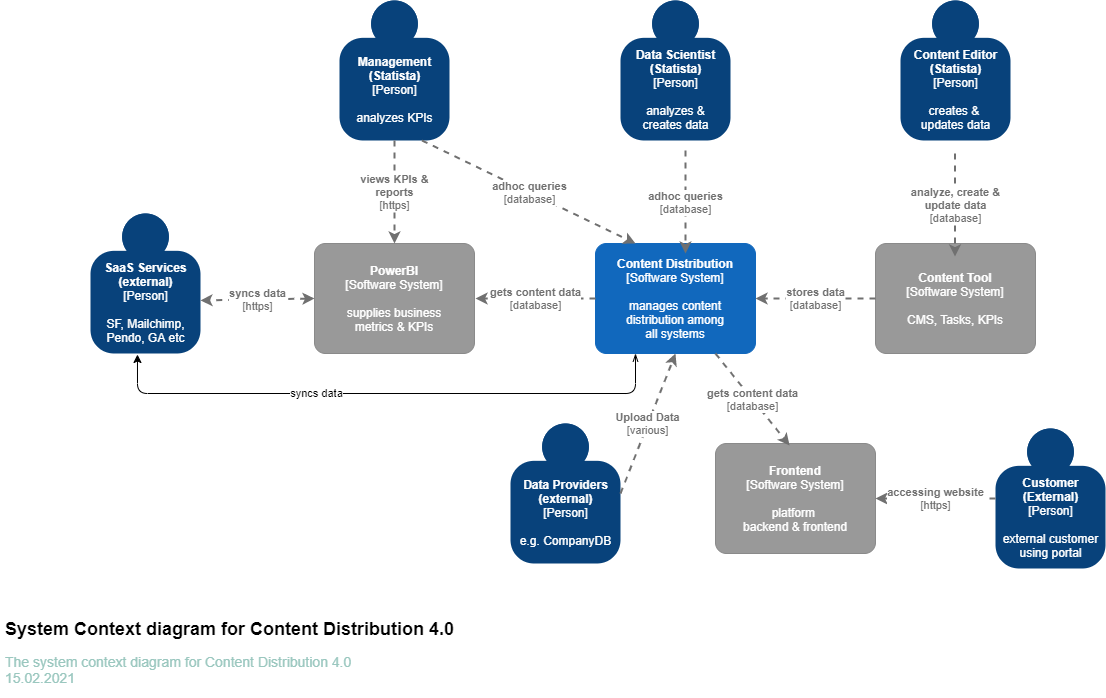

The diagram above was exported from draw.io. Its source (the exported page's mxGraphModel, read from the mxfile embedded in the PNG):
<mxGraphModel dx="1086" dy="1633" grid="1" gridSize="10" guides="1" tooltips="1" connect="1" arrows="1" fold="1" page="1" pageScale="1" pageWidth="1169" pageHeight="827" math="0" shadow="0">
  <root>
    <mxCell id="0" />
    <mxCell id="1" parent="0" />
    <object placeholders="1" c4Name="Customer&#10;(External)" c4Type="Person" c4Description="external customer&#10;using portal" label="&lt;b&gt;%c4Name%&lt;/b&gt;&lt;div&gt;[%c4Type%]&lt;/div&gt;&lt;br&gt;&lt;div&gt;%c4Description%&lt;/div&gt;" id="q6aJNUvVQVGCpb3X-rCd-1">
      <mxCell style="html=1;dashed=0;whitespace=wrap;fillColor=#08427b;strokeColor=none;fontColor=#ffffff;shape=mxgraph.c4.person;align=center;metaEdit=1;points=[[0.5,0,0],[1,0.5,0],[1,0.75,0],[0.75,1,0],[0.5,1,0],[0.25,1,0],[0,0.75,0],[0,0.5,0]];metaData={&quot;c4Type&quot;:{&quot;editable&quot;:false}};" parent="1" vertex="1">
        <mxGeometry x="995" y="-269" width="110.00000000000001" height="140" as="geometry" />
      </mxCell>
    </object>
    <object placeholders="1" c4Name="Data Scientist&#10;(Statista)" c4Type="Person" c4Description="analyzes &amp;&#10;creates data" label="&lt;b&gt;%c4Name%&lt;/b&gt;&lt;div&gt;[%c4Type%]&lt;/div&gt;&lt;br&gt;&lt;div&gt;%c4Description%&lt;/div&gt;" id="q6aJNUvVQVGCpb3X-rCd-2">
      <mxCell style="html=1;dashed=0;whitespace=wrap;fillColor=#08427b;strokeColor=none;fontColor=#ffffff;shape=mxgraph.c4.person;align=center;metaEdit=1;points=[[0.5,0,0],[1,0.5,0],[1,0.75,0],[0.75,1,0],[0.5,1,0],[0.25,1,0],[0,0.75,0],[0,0.5,0]];metaData={&quot;c4Type&quot;:{&quot;editable&quot;:false}};" parent="1" vertex="1">
        <mxGeometry x="620" y="-697" width="110.00000000000001" height="140" as="geometry" />
      </mxCell>
    </object>
    <object placeholders="1" c4Name="Frontend" c4Type="Software System" c4Description="platform &#10;backend &amp; frontend" label="&lt;b&gt;%c4Name%&lt;/b&gt;&lt;div&gt;[%c4Type%]&lt;/div&gt;&lt;br&gt;&lt;div&gt;%c4Description%&lt;/div&gt;" id="q6aJNUvVQVGCpb3X-rCd-3">
      <mxCell style="rounded=1;whiteSpace=wrap;html=1;labelBackgroundColor=none;fillColor=#999999;fontColor=#ffffff;align=center;arcSize=10;strokeColor=#8A8A8A;metaEdit=1;metaData={&quot;c4Type&quot;:{&quot;editable&quot;:false}};points=[[0.25,0,0],[0.5,0,0],[0.75,0,0],[1,0.25,0],[1,0.5,0],[1,0.75,0],[0.75,1,0],[0.5,1,0],[0.25,1,0],[0,0.75,0],[0,0.5,0],[0,0.25,0]];" parent="1" vertex="1">
        <mxGeometry x="715" y="-254" width="160" height="110.00000000000001" as="geometry" />
      </mxCell>
    </object>
    <object placeholders="1" c4Type="Relationship" c4Technology="https" c4Description="accessing website" label="&lt;div style=&quot;text-align: left&quot;&gt;&lt;div style=&quot;text-align: center&quot;&gt;&lt;b&gt;%c4Description%&lt;/b&gt;&lt;/div&gt;&lt;div style=&quot;text-align: center&quot;&gt;[%c4Technology%]&lt;/div&gt;&lt;/div&gt;" id="q6aJNUvVQVGCpb3X-rCd-4">
      <mxCell style="edgeStyle=none;rounded=0;html=1;jettySize=auto;orthogonalLoop=1;strokeColor=#707070;strokeWidth=2;fontColor=#707070;jumpStyle=none;dashed=1;metaEdit=1;metaData={&quot;c4Type&quot;:{&quot;editable&quot;:false}};entryX=1;entryY=0.5;entryDx=0;entryDy=0;entryPerimeter=0;" parent="1" source="q6aJNUvVQVGCpb3X-rCd-1" target="q6aJNUvVQVGCpb3X-rCd-3" edge="1">
        <mxGeometry width="160" relative="1" as="geometry">
          <mxPoint x="615" y="-234" as="sourcePoint" />
          <mxPoint x="775" y="-234" as="targetPoint" />
        </mxGeometry>
      </mxCell>
    </object>
    <object placeholders="1" c4Name="Content Distribution" c4Type="Software System" c4Description="manages content&#10;distribution among&#10;all systems" label="&lt;b&gt;%c4Name%&lt;/b&gt;&lt;div&gt;[%c4Type%]&lt;/div&gt;&lt;br&gt;&lt;div&gt;%c4Description%&lt;/div&gt;" id="q6aJNUvVQVGCpb3X-rCd-5">
      <mxCell style="rounded=1;whiteSpace=wrap;html=1;labelBackgroundColor=none;fillColor=#1168BD;fontColor=#ffffff;align=center;arcSize=10;strokeColor=#1168BD;metaEdit=1;metaData={&quot;c4Type&quot;:{&quot;editable&quot;:false}};points=[[0.25,0,0],[0.5,0,0],[0.75,0,0],[1,0.25,0],[1,0.5,0],[1,0.75,0],[0.75,1,0],[0.5,1,0],[0.25,1,0],[0,0.75,0],[0,0.5,0],[0,0.25,0]];" parent="1" vertex="1">
        <mxGeometry x="595" y="-454" width="160" height="110.00000000000001" as="geometry" />
      </mxCell>
    </object>
    <object placeholders="1" c4Name="Content Editor&#10;(Statista)" c4Type="Person" c4Description="creates &amp; &#10;updates data" label="&lt;b&gt;%c4Name%&lt;/b&gt;&lt;div&gt;[%c4Type%]&lt;/div&gt;&lt;br&gt;&lt;div&gt;%c4Description%&lt;/div&gt;" id="q6aJNUvVQVGCpb3X-rCd-6">
      <mxCell style="html=1;dashed=0;whitespace=wrap;fillColor=#08427b;strokeColor=none;fontColor=#ffffff;shape=mxgraph.c4.person;align=center;metaEdit=1;points=[[0.5,0,0],[1,0.5,0],[1,0.75,0],[0.75,1,0],[0.5,1,0],[0.25,1,0],[0,0.75,0],[0,0.5,0]];metaData={&quot;c4Type&quot;:{&quot;editable&quot;:false}};" parent="1" vertex="1">
        <mxGeometry x="900" y="-697" width="110.00000000000001" height="140" as="geometry" />
      </mxCell>
    </object>
    <object placeholders="1" c4Name="Management&#10;(Statista)" c4Type="Person" c4Description="analyzes KPIs" label="&lt;b&gt;%c4Name%&lt;/b&gt;&lt;div&gt;[%c4Type%]&lt;/div&gt;&lt;br&gt;&lt;div&gt;%c4Description%&lt;/div&gt;" id="q6aJNUvVQVGCpb3X-rCd-7">
      <mxCell style="html=1;dashed=0;whitespace=wrap;fillColor=#08427b;strokeColor=none;fontColor=#ffffff;shape=mxgraph.c4.person;align=center;metaEdit=1;points=[[0.5,0,0],[1,0.5,0],[1,0.75,0],[0.75,1,0],[0.5,1,0],[0.25,1,0],[0,0.75,0],[0,0.5,0]];metaData={&quot;c4Type&quot;:{&quot;editable&quot;:false}};" parent="1" vertex="1">
        <mxGeometry x="339" y="-697" width="110.00000000000001" height="140" as="geometry" />
      </mxCell>
    </object>
    <object placeholders="1" c4Name="Content Tool" c4Type="Software System" c4Description="CMS, Tasks, KPIs" label="&lt;b&gt;%c4Name%&lt;/b&gt;&lt;div&gt;[%c4Type%]&lt;/div&gt;&lt;br&gt;&lt;div&gt;%c4Description%&lt;/div&gt;" id="q6aJNUvVQVGCpb3X-rCd-8">
      <mxCell style="rounded=1;whiteSpace=wrap;html=1;labelBackgroundColor=none;fillColor=#999999;fontColor=#ffffff;align=center;arcSize=10;strokeColor=#8A8A8A;metaEdit=1;metaData={&quot;c4Type&quot;:{&quot;editable&quot;:false}};points=[[0.25,0,0],[0.5,0,0],[0.75,0,0],[1,0.25,0],[1,0.5,0],[1,0.75,0],[0.75,1,0],[0.5,1,0],[0.25,1,0],[0,0.75,0],[0,0.5,0],[0,0.25,0]];" parent="1" vertex="1">
        <mxGeometry x="875" y="-454" width="160" height="110.00000000000001" as="geometry" />
      </mxCell>
    </object>
    <object placeholders="1" c4Type="Relationship" c4Technology="database" c4Description="gets content data" label="&lt;div style=&quot;text-align: left&quot;&gt;&lt;div style=&quot;text-align: center&quot;&gt;&lt;b&gt;%c4Description%&lt;/b&gt;&lt;/div&gt;&lt;div style=&quot;text-align: center&quot;&gt;[%c4Technology%]&lt;/div&gt;&lt;/div&gt;" id="q6aJNUvVQVGCpb3X-rCd-11">
      <mxCell style="edgeStyle=none;rounded=0;html=1;jettySize=auto;orthogonalLoop=1;strokeColor=#707070;strokeWidth=2;fontColor=#707070;jumpStyle=none;dashed=1;metaEdit=1;metaData={&quot;c4Type&quot;:{&quot;editable&quot;:false}};entryX=0.463;entryY=0.018;entryDx=0;entryDy=0;entryPerimeter=0;exitX=0.75;exitY=1;exitDx=0;exitDy=0;exitPerimeter=0;" parent="1" source="q6aJNUvVQVGCpb3X-rCd-5" target="q6aJNUvVQVGCpb3X-rCd-3" edge="1">
        <mxGeometry width="160" relative="1" as="geometry">
          <mxPoint x="705" y="-334" as="sourcePoint" />
          <mxPoint x="785" y="-294" as="targetPoint" />
        </mxGeometry>
      </mxCell>
    </object>
    <object placeholders="1" c4Name="PowerBI" c4Type="Software System" c4Description="supplies business&#10;metrics &amp; KPIs" label="&lt;b&gt;%c4Name%&lt;/b&gt;&lt;div&gt;[%c4Type%]&lt;/div&gt;&lt;br&gt;&lt;div&gt;%c4Description%&lt;/div&gt;" id="q6aJNUvVQVGCpb3X-rCd-12">
      <mxCell style="rounded=1;whiteSpace=wrap;html=1;labelBackgroundColor=none;fillColor=#999999;fontColor=#ffffff;align=center;arcSize=10;strokeColor=#8A8A8A;metaEdit=1;metaData={&quot;c4Type&quot;:{&quot;editable&quot;:false}};points=[[0.25,0,0],[0.5,0,0],[0.75,0,0],[1,0.25,0],[1,0.5,0],[1,0.75,0],[0.75,1,0],[0.5,1,0],[0.25,1,0],[0,0.75,0],[0,0.5,0],[0,0.25,0]];" parent="1" vertex="1">
        <mxGeometry x="314" y="-454" width="160" height="110.00000000000001" as="geometry" />
      </mxCell>
    </object>
    <object placeholders="1" c4Type="Relationship" c4Technology="database" c4Description="gets content data" label="&lt;div style=&quot;text-align: left&quot;&gt;&lt;div style=&quot;text-align: center&quot;&gt;&lt;b&gt;%c4Description%&lt;/b&gt;&lt;/div&gt;&lt;div style=&quot;text-align: center&quot;&gt;[%c4Technology%]&lt;/div&gt;&lt;/div&gt;" id="q6aJNUvVQVGCpb3X-rCd-13">
      <mxCell style="edgeStyle=none;rounded=0;html=1;jettySize=auto;orthogonalLoop=1;strokeColor=#707070;strokeWidth=2;fontColor=#707070;jumpStyle=none;dashed=1;metaEdit=1;metaData={&quot;c4Type&quot;:{&quot;editable&quot;:false}};exitX=0;exitY=0.5;exitDx=0;exitDy=0;exitPerimeter=0;" parent="1" source="q6aJNUvVQVGCpb3X-rCd-5" edge="1">
        <mxGeometry width="160" relative="1" as="geometry">
          <mxPoint x="765" y="-389" as="sourcePoint" />
          <mxPoint x="475" y="-399" as="targetPoint" />
        </mxGeometry>
      </mxCell>
    </object>
    <object placeholders="1" c4Type="Relationship" c4Description="views KPIs &amp;&#10;reports" label="&lt;div style=&quot;text-align: left&quot;&gt;&lt;div style=&quot;text-align: center&quot;&gt;&lt;b&gt;%c4Description%&lt;/b&gt;&lt;/div&gt;&lt;div style=&quot;text-align: center&quot;&gt;[%c4Technology%]&lt;/div&gt;&lt;/div&gt;" c4Technology="https" id="q6aJNUvVQVGCpb3X-rCd-14">
      <mxCell style="edgeStyle=none;rounded=0;html=1;entryX=0.5;entryY=0;jettySize=auto;orthogonalLoop=1;strokeColor=#707070;strokeWidth=2;fontColor=#707070;jumpStyle=none;dashed=1;metaEdit=1;metaData={&quot;c4Type&quot;:{&quot;editable&quot;:false}};exitX=0.5;exitY=1;exitDx=0;exitDy=0;exitPerimeter=0;entryDx=0;entryDy=0;entryPerimeter=0;" parent="1" source="q6aJNUvVQVGCpb3X-rCd-7" target="q6aJNUvVQVGCpb3X-rCd-12" edge="1">
        <mxGeometry width="160" relative="1" as="geometry">
          <mxPoint x="435" y="-464" as="sourcePoint" />
          <mxPoint x="595" y="-464" as="targetPoint" />
        </mxGeometry>
      </mxCell>
    </object>
    <object placeholders="1" c4Type="Relationship" c4Description="adhoc queries" label="&lt;div style=&quot;text-align: left&quot;&gt;&lt;div style=&quot;text-align: center&quot;&gt;&lt;b&gt;%c4Description%&lt;/b&gt;&lt;/div&gt;&lt;div style=&quot;text-align: center&quot;&gt;[%c4Technology%]&lt;/div&gt;&lt;/div&gt;" c4Technology="database" id="q6aJNUvVQVGCpb3X-rCd-19">
      <mxCell style="edgeStyle=none;rounded=0;html=1;entryX=0.25;entryY=0;jettySize=auto;orthogonalLoop=1;strokeColor=#707070;strokeWidth=2;fontColor=#707070;jumpStyle=none;dashed=1;metaEdit=1;metaData={&quot;c4Type&quot;:{&quot;editable&quot;:false}};exitX=0.75;exitY=1;exitDx=0;exitDy=0;exitPerimeter=0;entryDx=0;entryDy=0;entryPerimeter=0;" parent="1" source="q6aJNUvVQVGCpb3X-rCd-7" target="q6aJNUvVQVGCpb3X-rCd-5" edge="1">
        <mxGeometry width="160" relative="1" as="geometry">
          <mxPoint x="685" y="-547" as="sourcePoint" />
          <mxPoint x="685" y="-444" as="targetPoint" />
        </mxGeometry>
      </mxCell>
    </object>
    <object placeholders="1" c4Type="Relationship" c4Description="adhoc queries" label="&lt;div style=&quot;text-align: left&quot;&gt;&lt;div style=&quot;text-align: center&quot;&gt;&lt;b&gt;%c4Description%&lt;/b&gt;&lt;/div&gt;&lt;div style=&quot;text-align: center&quot;&gt;[%c4Technology%]&lt;/div&gt;&lt;/div&gt;" c4Technology="database" id="q6aJNUvVQVGCpb3X-rCd-20">
      <mxCell style="edgeStyle=none;rounded=0;html=1;entryX=0.5;entryY=0;jettySize=auto;orthogonalLoop=1;strokeColor=#707070;strokeWidth=2;fontColor=#707070;jumpStyle=none;dashed=1;metaEdit=1;metaData={&quot;c4Type&quot;:{&quot;editable&quot;:false}};exitX=0.5;exitY=1;exitDx=0;exitDy=0;exitPerimeter=0;entryDx=0;entryDy=0;entryPerimeter=0;" parent="1" edge="1">
        <mxGeometry width="160" relative="1" as="geometry">
          <mxPoint x="685" y="-547" as="sourcePoint" />
          <mxPoint x="685" y="-444" as="targetPoint" />
        </mxGeometry>
      </mxCell>
    </object>
    <object placeholders="1" c4Type="Relationship" c4Description="analyze, create &amp;&#10;update data" label="&lt;div style=&quot;text-align: left&quot;&gt;&lt;div style=&quot;text-align: center&quot;&gt;&lt;b&gt;%c4Description%&lt;/b&gt;&lt;/div&gt;&lt;div style=&quot;text-align: center&quot;&gt;[%c4Technology%]&lt;/div&gt;&lt;/div&gt;" c4Technology="database" id="q6aJNUvVQVGCpb3X-rCd-21">
      <mxCell style="edgeStyle=none;rounded=0;html=1;entryX=0.5;entryY=0;jettySize=auto;orthogonalLoop=1;strokeColor=#707070;strokeWidth=2;fontColor=#707070;jumpStyle=none;dashed=1;metaEdit=1;metaData={&quot;c4Type&quot;:{&quot;editable&quot;:false}};exitX=0.5;exitY=1;exitDx=0;exitDy=0;exitPerimeter=0;entryDx=0;entryDy=0;entryPerimeter=0;" parent="1" edge="1">
        <mxGeometry width="160" relative="1" as="geometry">
          <mxPoint x="954.5" y="-544" as="sourcePoint" />
          <mxPoint x="954.5" y="-441" as="targetPoint" />
        </mxGeometry>
      </mxCell>
    </object>
    <object placeholders="1" c4Type="Relationship" c4Description="stores data" label="&lt;div style=&quot;text-align: left&quot;&gt;&lt;div style=&quot;text-align: center&quot;&gt;&lt;b&gt;%c4Description%&lt;/b&gt;&lt;/div&gt;&lt;div style=&quot;text-align: center&quot;&gt;[%c4Technology%]&lt;/div&gt;&lt;/div&gt;" c4Technology="database" id="q6aJNUvVQVGCpb3X-rCd-25">
      <mxCell style="edgeStyle=none;rounded=0;html=1;entryX=1;entryY=0.5;jettySize=auto;orthogonalLoop=1;strokeColor=#707070;strokeWidth=2;fontColor=#707070;jumpStyle=none;dashed=1;metaEdit=1;metaData={&quot;c4Type&quot;:{&quot;editable&quot;:false}};entryDx=0;entryDy=0;entryPerimeter=0;" parent="1" source="q6aJNUvVQVGCpb3X-rCd-8" target="q6aJNUvVQVGCpb3X-rCd-5" edge="1">
        <mxGeometry width="160" relative="1" as="geometry">
          <mxPoint x="865" y="-404" as="sourcePoint" />
          <mxPoint x="645" y="-444" as="targetPoint" />
        </mxGeometry>
      </mxCell>
    </object>
    <object placeholders="1" c4Name="SaaS Services&#10;(external)" c4Type="Person" c4Description="SF, Mailchimp,&#10;Pendo, GA etc" label="&lt;b&gt;%c4Name%&lt;/b&gt;&lt;div&gt;[%c4Type%]&lt;/div&gt;&lt;br&gt;&lt;div&gt;%c4Description%&lt;/div&gt;" id="q6aJNUvVQVGCpb3X-rCd-26">
      <mxCell style="html=1;dashed=0;whitespace=wrap;fillColor=#08427b;strokeColor=none;fontColor=#ffffff;shape=mxgraph.c4.person;align=center;metaEdit=1;points=[[0.5,0,0],[1,0.5,0],[1,0.75,0],[0.75,1,0],[0.5,1,0],[0.25,1,0],[0,0.75,0],[0,0.5,0]];metaData={&quot;c4Type&quot;:{&quot;editable&quot;:false}};" parent="1" vertex="1">
        <mxGeometry x="90" y="-484" width="110.00000000000001" height="140" as="geometry" />
      </mxCell>
    </object>
    <object placeholders="1" c4Type="Relationship" c4Description="syncs data" label="&lt;div style=&quot;text-align: left&quot;&gt;&lt;div style=&quot;text-align: center&quot;&gt;&lt;b&gt;%c4Description%&lt;/b&gt;&lt;/div&gt;&lt;div style=&quot;text-align: center&quot;&gt;[%c4Technology%]&lt;/div&gt;&lt;/div&gt;" c4Technology="https" id="q6aJNUvVQVGCpb3X-rCd-28">
      <mxCell style="edgeStyle=none;rounded=0;html=1;jettySize=auto;orthogonalLoop=1;strokeColor=#707070;strokeWidth=2;fontColor=#707070;jumpStyle=none;dashed=1;metaEdit=1;metaData={&quot;c4Type&quot;:{&quot;editable&quot;:false}};exitX=0;exitY=0.5;exitDx=0;exitDy=0;exitPerimeter=0;entryX=1;entryY=0.621;entryDx=0;entryDy=0;entryPerimeter=0;startArrow=classic;startFill=1;" parent="1" source="q6aJNUvVQVGCpb3X-rCd-12" target="q6aJNUvVQVGCpb3X-rCd-26" edge="1">
        <mxGeometry width="160" relative="1" as="geometry">
          <mxPoint x="404" y="-547" as="sourcePoint" />
          <mxPoint x="404" y="-444" as="targetPoint" />
        </mxGeometry>
      </mxCell>
    </object>
    <mxCell id="q6aJNUvVQVGCpb3X-rCd-30" value="" style="endArrow=classic;html=1;exitX=0.25;exitY=1;exitDx=0;exitDy=0;exitPerimeter=0;entryX=0.427;entryY=1.007;entryDx=0;entryDy=0;entryPerimeter=0;startArrow=openThin;startFill=0;" parent="1" source="q6aJNUvVQVGCpb3X-rCd-5" target="q6aJNUvVQVGCpb3X-rCd-26" edge="1">
      <mxGeometry width="50" height="50" relative="1" as="geometry">
        <mxPoint x="625" y="-234" as="sourcePoint" />
        <mxPoint x="125" y="-304" as="targetPoint" />
        <Array as="points">
          <mxPoint x="635" y="-304" />
          <mxPoint x="137" y="-304" />
        </Array>
      </mxGeometry>
    </mxCell>
    <mxCell id="q6aJNUvVQVGCpb3X-rCd-31" value="syncs data" style="edgeLabel;html=1;align=center;verticalAlign=middle;resizable=0;points=[];" parent="q6aJNUvVQVGCpb3X-rCd-30" vertex="1" connectable="0">
      <mxGeometry x="0.2478" y="-1" relative="1" as="geometry">
        <mxPoint as="offset" />
      </mxGeometry>
    </mxCell>
    <object placeholders="1" c4Name="Data Providers&#10;(external)" c4Type="Person" c4Description="e.g. CompanyDB" label="&lt;b&gt;%c4Name%&lt;/b&gt;&lt;div&gt;[%c4Type%]&lt;/div&gt;&lt;br&gt;&lt;div&gt;%c4Description%&lt;/div&gt;" id="q6aJNUvVQVGCpb3X-rCd-32">
      <mxCell style="html=1;dashed=0;whitespace=wrap;fillColor=#08427b;strokeColor=none;fontColor=#ffffff;shape=mxgraph.c4.person;align=center;metaEdit=1;points=[[0.5,0,0],[1,0.5,0],[1,0.75,0],[0.75,1,0],[0.5,1,0],[0.25,1,0],[0,0.75,0],[0,0.5,0]];metaData={&quot;c4Type&quot;:{&quot;editable&quot;:false}};" parent="1" vertex="1">
        <mxGeometry x="510" y="-274" width="110.00000000000001" height="140" as="geometry" />
      </mxCell>
    </object>
    <object placeholders="1" c4Type="Relationship" c4Technology="various" c4Description="Upload Data" label="&lt;div style=&quot;text-align: left&quot;&gt;&lt;div style=&quot;text-align: center&quot;&gt;&lt;b&gt;%c4Description%&lt;/b&gt;&lt;/div&gt;&lt;div style=&quot;text-align: center&quot;&gt;[%c4Technology%]&lt;/div&gt;&lt;/div&gt;" id="q6aJNUvVQVGCpb3X-rCd-33">
      <mxCell style="edgeStyle=none;rounded=0;html=1;entryX=0.5;entryY=1;jettySize=auto;orthogonalLoop=1;strokeColor=#707070;strokeWidth=2;fontColor=#707070;jumpStyle=none;dashed=1;metaEdit=1;metaData={&quot;c4Type&quot;:{&quot;editable&quot;:false}};startArrow=none;startFill=0;entryDx=0;entryDy=0;entryPerimeter=0;exitX=1;exitY=0.5;exitDx=0;exitDy=0;exitPerimeter=0;" parent="1" source="q6aJNUvVQVGCpb3X-rCd-32" target="q6aJNUvVQVGCpb3X-rCd-5" edge="1">
        <mxGeometry width="160" relative="1" as="geometry">
          <mxPoint x="635" y="-184" as="sourcePoint" />
          <mxPoint x="735" y="-164" as="targetPoint" />
        </mxGeometry>
      </mxCell>
    </object>
    <mxCell id="q6aJNUvVQVGCpb3X-rCd-34" value="&lt;h1 style=&quot;font-size: 18px&quot;&gt;&lt;font style=&quot;font-size: 18px&quot;&gt;System Context diagram for Content Distribution 4.0&lt;/font&gt;&lt;/h1&gt;&lt;p style=&quot;font-size: 14px&quot;&gt;&lt;font color=&quot;#9ac7bf&quot;&gt;The system context diagram for Content Distribution 4.0&lt;br&gt;15.02.2021&lt;/font&gt;&lt;/p&gt;" style="text;html=1;strokeColor=none;fillColor=none;spacing=5;spacingTop=-20;whiteSpace=wrap;overflow=hidden;rounded=0;" parent="1" vertex="1">
      <mxGeometry y="-80" width="650" height="80" as="geometry" />
    </mxCell>
  </root>
</mxGraphModel>